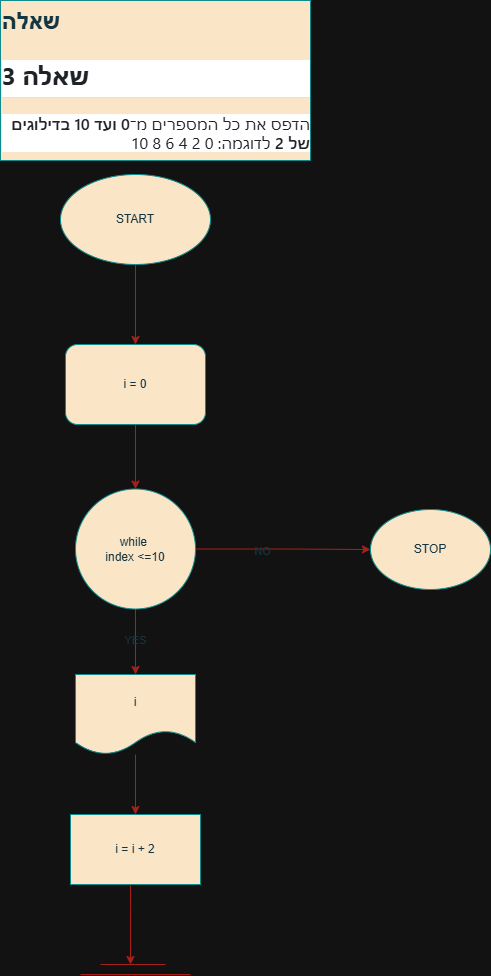

The diagram above was exported from draw.io. Its source (the exported page's mxGraphModel, read from the mxfile embedded in the PNG):
<mxGraphModel dx="1028" dy="611" grid="1" gridSize="10" guides="1" tooltips="1" connect="1" arrows="1" fold="1" page="1" pageScale="1" pageWidth="827" pageHeight="1169" math="0" shadow="0">
  <root>
    <mxCell id="0" />
    <mxCell id="1" parent="0" />
    <mxCell id="JDILUSl8z_OitlSk68rG-1" parent="1" style="text;html=1;whiteSpace=wrap;overflow=hidden;rounded=0;labelBackgroundColor=none;fontColor=#143642;fillColor=#FAE5C7;strokeColor=#0F8B8D;" value="&lt;h1 style=&quot;margin-top: 0px;&quot;&gt;שאלה&lt;/h1&gt;&lt;div&gt;&lt;div class=&quot;markdown-heading&quot; dir=&quot;auto&quot; style=&quot;box-sizing: border-box; position: relative; color: rgb(31, 35, 40); font-family: -apple-system, BlinkMacSystemFont, &amp;quot;Segoe UI&amp;quot;, &amp;quot;Noto Sans&amp;quot;, Helvetica, Arial, sans-serif, &amp;quot;Apple Color Emoji&amp;quot;, &amp;quot;Segoe UI Emoji&amp;quot;; font-size: 16px; background-color: rgb(255, 255, 255);&quot;&gt;&lt;h2 tabindex=&quot;-1&quot; class=&quot;heading-element&quot; dir=&quot;auto&quot; style=&quot;box-sizing: border-box; margin-top: 24px; margin-bottom: 16px; line-height: 1.25; padding-bottom: 0.3em; border-bottom: 0.888889px solid rgba(209, 217, 224, 0.7);&quot;&gt;שאלה 3&lt;/h2&gt;&lt;a id=&quot;user-content-שאלה-3&quot; class=&quot;anchor&quot; aria-label=&quot;Permalink: שאלה 3&quot; href=&quot;https://github.com/pythonai211225-rgb/11.01.2026/blob/main/hw.md#%D7%A9%D7%90%D7%9C%D7%94-3&quot; style=&quot;box-sizing: border-box; background-color: rgba(0, 0, 0, 0); color: rgb(9, 105, 218); float: left; padding-right: 4px; margin: auto; line-height: 1; position: absolute; top: 19.0417px; left: -28px; display: flex; width: 28px; height: 28px; border-radius: 6px; opacity: 0; justify-content: center; align-items: center; transform: translateY(calc(-50% - 0.3rem)); text-underline-offset: 0.2rem;&quot;&gt;&lt;svg class=&quot;octicon octicon-link&quot; viewBox=&quot;0 0 16 16&quot; version=&quot;1.1&quot; width=&quot;16&quot; height=&quot;16&quot; aria-hidden=&quot;true&quot;&gt;&lt;path d=&quot;m7.775 3.275 1.25-1.25a3.5 3.5 0 1 1 4.95 4.95l-2.5 2.5a3.5 3.5 0 0 1-4.95 0 .751.751 0 0 1 .018-1.042.751.751 0 0 1 1.042-.018 1.998 1.998 0 0 0 2.83 0l2.5-2.5a2.002 2.002 0 0 0-2.83-2.83l-1.25 1.25a.751.751 0 0 1-1.042-.018.751.751 0 0 1-.018-1.042Zm-4.69 9.64a1.998 1.998 0 0 0 2.83 0l1.25-1.25a.751.751 0 0 1 1.042.018.751.751 0 0 1 .018 1.042l-1.25 1.25a3.5 3.5 0 1 1-4.95-4.95l2.5-2.5a3.5 3.5 0 0 1 4.95 0 .751.751 0 0 1-.018 1.042.751.751 0 0 1-1.042.018 1.998 1.998 0 0 0-2.83 0l-2.5 2.5a1.998 1.998 0 0 0 0 2.83Z&quot;&gt;&lt;/path&gt;&lt;/svg&gt;&lt;/a&gt;&lt;/div&gt;&lt;p dir=&quot;auto&quot; style=&quot;box-sizing: border-box; margin-top: 0px; margin-bottom: 16px; color: rgb(31, 35, 40); font-family: -apple-system, BlinkMacSystemFont, &amp;quot;Segoe UI&amp;quot;, &amp;quot;Noto Sans&amp;quot;, Helvetica, Arial, sans-serif, &amp;quot;Apple Color Emoji&amp;quot;, &amp;quot;Segoe UI Emoji&amp;quot;; font-size: 16px; text-align: start; background-color: rgb(255, 255, 255);&quot;&gt;הדפס את כל המספרים מ־&lt;span style=&quot;box-sizing: border-box; font-weight: 600;&quot;&gt;0 ועד 10 בדילוגים של 2&lt;/span&gt;&amp;nbsp;לדוגמה: 0 2 4 6 8 10&lt;/p&gt;&lt;/div&gt;" vertex="1">
      <mxGeometry height="160" width="310" x="20" y="10" as="geometry" />
    </mxCell>
    <mxCell id="L-grWl1MN8R1qL_QyAvD-1" edge="1" parent="1" source="L-grWl1MN8R1qL_QyAvD-2" style="edgeStyle=orthogonalEdgeStyle;rounded=0;orthogonalLoop=1;jettySize=auto;html=1;entryX=0.5;entryY=0;entryDx=0;entryDy=0;labelBackgroundColor=none;strokeColor=#A8201A;fontColor=default;" target="L-grWl1MN8R1qL_QyAvD-4">
      <mxGeometry relative="1" as="geometry" />
    </mxCell>
    <mxCell id="L-grWl1MN8R1qL_QyAvD-2" parent="1" style="ellipse;whiteSpace=wrap;html=1;labelBackgroundColor=none;fillColor=#FAE5C7;strokeColor=#0F8B8D;fontColor=#143642;" value="START" vertex="1">
      <mxGeometry height="90" width="150" x="80" y="184" as="geometry" />
    </mxCell>
    <mxCell id="L-grWl1MN8R1qL_QyAvD-3" edge="1" parent="1" source="L-grWl1MN8R1qL_QyAvD-4" style="edgeStyle=orthogonalEdgeStyle;rounded=0;orthogonalLoop=1;jettySize=auto;html=1;entryX=0.5;entryY=0;entryDx=0;entryDy=0;strokeColor=#A8201A;fontColor=default;labelBackgroundColor=none;" target="L-grWl1MN8R1qL_QyAvD-9">
      <mxGeometry relative="1" as="geometry" />
    </mxCell>
    <mxCell id="L-grWl1MN8R1qL_QyAvD-4" parent="1" style="rounded=1;whiteSpace=wrap;html=1;labelBackgroundColor=none;fillColor=#FAE5C7;strokeColor=#0F8B8D;fontColor=#143642;" value="i = 0" vertex="1">
      <mxGeometry height="80" width="140" x="85" y="354" as="geometry" />
    </mxCell>
    <mxCell id="L-grWl1MN8R1qL_QyAvD-5" edge="1" parent="1" source="L-grWl1MN8R1qL_QyAvD-9" style="edgeStyle=orthogonalEdgeStyle;rounded=0;orthogonalLoop=1;jettySize=auto;html=1;entryX=0;entryY=0.5;entryDx=0;entryDy=0;labelBackgroundColor=none;strokeColor=#A8201A;fontColor=default;" target="L-grWl1MN8R1qL_QyAvD-12">
      <mxGeometry relative="1" as="geometry" />
    </mxCell>
    <mxCell id="L-grWl1MN8R1qL_QyAvD-6" connectable="0" parent="L-grWl1MN8R1qL_QyAvD-5" style="edgeLabel;html=1;align=center;verticalAlign=middle;resizable=0;points=[];labelBackgroundColor=none;fontColor=#143642;" value="NO" vertex="1">
      <mxGeometry relative="1" x="-0.2512" y="-2" as="geometry">
        <mxPoint as="offset" />
      </mxGeometry>
    </mxCell>
    <mxCell id="L-grWl1MN8R1qL_QyAvD-7" edge="1" parent="1" source="L-grWl1MN8R1qL_QyAvD-9" style="edgeStyle=orthogonalEdgeStyle;rounded=0;orthogonalLoop=1;jettySize=auto;html=1;entryX=0.5;entryY=0;entryDx=0;entryDy=0;strokeColor=#A8201A;fontColor=default;labelBackgroundColor=none;" target="L-grWl1MN8R1qL_QyAvD-11">
      <mxGeometry relative="1" as="geometry" />
    </mxCell>
    <mxCell id="L-grWl1MN8R1qL_QyAvD-8" connectable="0" parent="L-grWl1MN8R1qL_QyAvD-7" style="edgeLabel;html=1;align=center;verticalAlign=middle;resizable=0;points=[];strokeColor=#0F8B8D;fontColor=#143642;fillColor=#FAE5C7;labelBackgroundColor=none;" value="YES" vertex="1">
      <mxGeometry relative="1" x="-0.045" y="-1" as="geometry">
        <mxPoint as="offset" />
      </mxGeometry>
    </mxCell>
    <mxCell id="L-grWl1MN8R1qL_QyAvD-9" parent="1" style="ellipse;whiteSpace=wrap;html=1;aspect=fixed;labelBackgroundColor=none;fillColor=#FAE5C7;strokeColor=#0F8B8D;fontColor=#143642;" value="while&amp;nbsp;&lt;div&gt;index &amp;lt;=10&lt;/div&gt;" vertex="1">
      <mxGeometry height="120" width="120" x="95" y="498.5" as="geometry" />
    </mxCell>
    <mxCell id="L-grWl1MN8R1qL_QyAvD-10" edge="1" parent="1" source="L-grWl1MN8R1qL_QyAvD-11" style="edgeStyle=orthogonalEdgeStyle;rounded=0;orthogonalLoop=1;jettySize=auto;html=1;strokeColor=#A8201A;fontColor=default;labelBackgroundColor=none;" target="L-grWl1MN8R1qL_QyAvD-14">
      <mxGeometry relative="1" as="geometry" />
    </mxCell>
    <mxCell id="L-grWl1MN8R1qL_QyAvD-11" parent="1" style="shape=document;whiteSpace=wrap;html=1;boundedLbl=1;labelBackgroundColor=none;fillColor=#FAE5C7;strokeColor=#0F8B8D;fontColor=#143642;" value="i" vertex="1">
      <mxGeometry height="80" width="120" x="95" y="684" as="geometry" />
    </mxCell>
    <mxCell id="L-grWl1MN8R1qL_QyAvD-12" parent="1" style="ellipse;whiteSpace=wrap;html=1;labelBackgroundColor=none;fillColor=#FAE5C7;strokeColor=#0F8B8D;fontColor=#143642;" value="STOP" vertex="1">
      <mxGeometry height="80" width="120" x="390" y="519" as="geometry" />
    </mxCell>
    <mxCell id="L-grWl1MN8R1qL_QyAvD-13" edge="1" parent="1" source="L-grWl1MN8R1qL_QyAvD-14" style="edgeStyle=orthogonalEdgeStyle;rounded=0;orthogonalLoop=1;jettySize=auto;html=1;labelBackgroundColor=none;strokeColor=#A8201A;fontColor=default;">
      <mxGeometry relative="1" as="geometry">
        <Array as="points">
          <mxPoint x="150" y="914" />
          <mxPoint x="150" y="914" />
        </Array>
        <mxPoint x="150" y="974" as="targetPoint" />
      </mxGeometry>
    </mxCell>
    <mxCell id="L-grWl1MN8R1qL_QyAvD-14" parent="1" style="rounded=0;whiteSpace=wrap;html=1;labelBackgroundColor=none;fillColor=#FAE5C7;strokeColor=#0F8B8D;fontColor=#143642;" value="i = i + 2" vertex="1">
      <mxGeometry height="70" width="130" x="90" y="824" as="geometry" />
    </mxCell>
    <mxCell id="L-grWl1MN8R1qL_QyAvD-15" edge="1" parent="1" style="endArrow=none;html=1;rounded=0;labelBackgroundColor=none;strokeColor=#A8201A;fontColor=default;" value="">
      <mxGeometry height="50" relative="1" width="50" as="geometry">
        <mxPoint x="120" y="974" as="sourcePoint" />
        <mxPoint x="185" y="974" as="targetPoint" />
      </mxGeometry>
    </mxCell>
    <mxCell id="L-grWl1MN8R1qL_QyAvD-16" edge="1" parent="1" style="endArrow=none;html=1;rounded=0;labelBackgroundColor=none;strokeColor=#A8201A;fontColor=default;" value="">
      <mxGeometry height="50" relative="1" width="50" as="geometry">
        <mxPoint x="100" y="984" as="sourcePoint" />
        <mxPoint x="210" y="984" as="targetPoint" />
      </mxGeometry>
    </mxCell>
  </root>
</mxGraphModel>